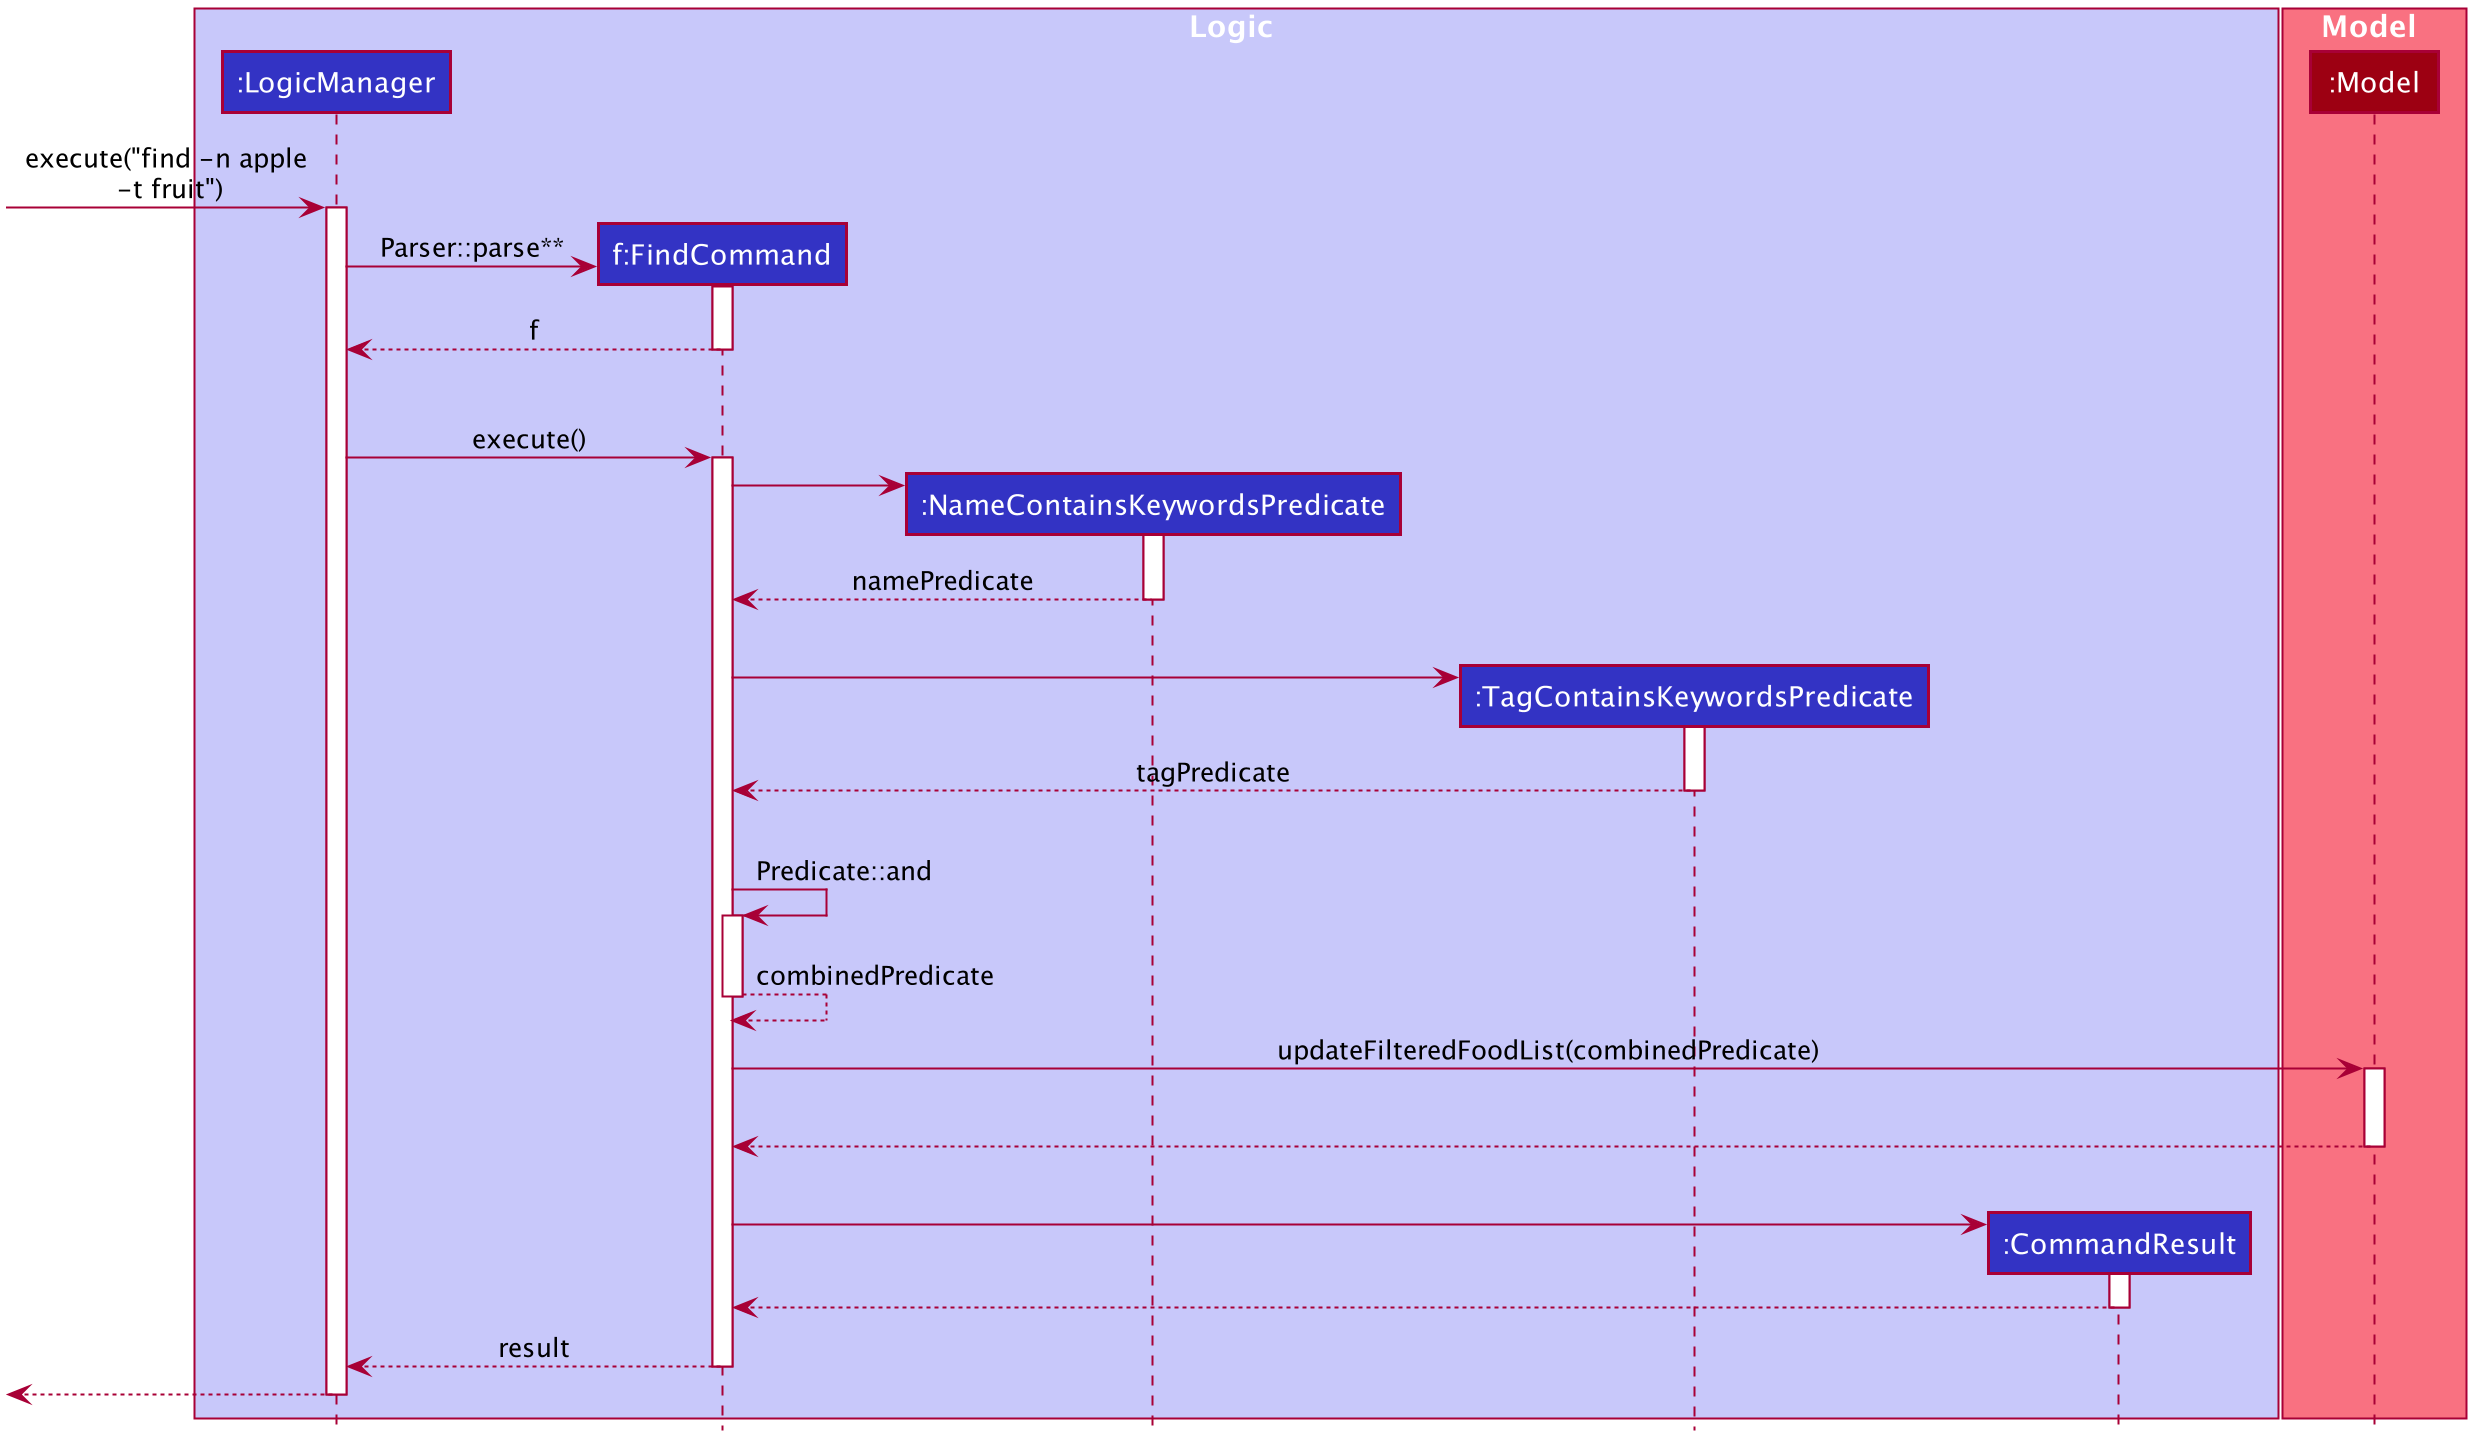

The diagram above was rendered by PlantUML. Its source (embedded in the PNG):
@startuml








skinparam BackgroundColor #FFFFFFF

skinparam Shadowing false

skinparam Class {
    FontColor #FFFFFF
    BorderThickness 1
    BorderColor #FFFFFF
    StereotypeFontColor #FFFFFF
    FontName Arial
}

skinparam Actor {
    BorderColor #000000
    Color #000000
    FontName Arial
}

skinparam Sequence {
    MessageAlign center
    BoxFontSize 15
    BoxPadding 0
    BoxFontColor #FFFFFF
    FontName Arial
}

skinparam Participant {
    FontColor #FFFFFFF
    Padding 20
}

skinparam MinClassWidth 50
skinparam ParticipantPadding 10
skinparam Shadowing false
skinparam DefaultTextAlignment center
skinparam packageStyle Rectangle

hide footbox
hide members
hide circle

box Logic #C8C8FA
participant ":LogicManager" as LogicManager #3333C4
participant "f:FindCommand" as FindCommand #3333C4
participant ":NameContainsKeywordsPredicate" as NameContainsKeywordsPredicate #3333C4
participant ":TagContainsKeywordsPredicate" as TagContainsKeywordsPredicate #3333C4
participant ":CommandResult" as CommandResult #3333C4
end box

box Model #F97181
participant ":Model" as Model #9D0012
end box

[-> LogicManager : execute("find -n apple\n -t fruit")
activate LogicManager


create FindCommand
LogicManager -> FindCommand : Parser::parse**
activate FindCommand

FindCommand --> LogicManager : f
deactivate FindCommand

|||

LogicManager -> FindCommand : execute()
activate FindCommand

create NameContainsKeywordsPredicate
FindCommand -> NameContainsKeywordsPredicate
activate NameContainsKeywordsPredicate

NameContainsKeywordsPredicate --> FindCommand : namePredicate
deactivate NameContainsKeywordsPredicate

|||

create TagContainsKeywordsPredicate
FindCommand -> TagContainsKeywordsPredicate
activate TagContainsKeywordsPredicate

TagContainsKeywordsPredicate --> FindCommand : tagPredicate
deactivate TagContainsKeywordsPredicate
|||

FindCommand -> FindCommand : Predicate::and
activate FindCommand
FindCommand --> FindCommand : combinedPredicate
deactivate FindCommand

FindCommand -> Model : updateFilteredFoodList(combinedPredicate)
activate Model

|||

Model --> FindCommand
deactivate Model

|||

create CommandResult
FindCommand -> CommandResult
activate CommandResult

CommandResult --> FindCommand
deactivate CommandResult

FindCommand --> LogicManager : result
deactivate FindCommand

[<--LogicManager
deactivate LogicManager
@enduml